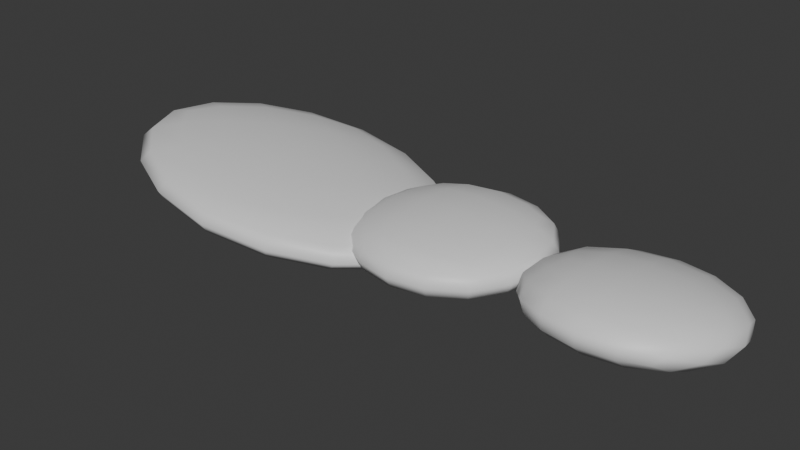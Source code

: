 # Source: rocks.blend  (saved by Blender 4.4.32; exported with 4.5.12 LTS)
import bpy
from mathutils import Matrix  # noqa: F401  (used for matrix-valued properties, if any)

bpy.ops.wm.read_factory_settings(use_empty=True)
scene = bpy.context.scene
scene.name = 'Scene'

# ---- collections
col_collection = bpy.data.collections.new('Collection'); scene.collection.children.link(col_collection)

# ---- materials (node trees are filled in below, after node groups)
mat_material_001 = bpy.data.materials.new('Material.001')

# ---- node groups
ng_smooth_by_angle = bpy.data.node_groups.new('Smooth by Angle', 'GeometryNodeTree')
_s = ng_smooth_by_angle.interface.new_socket(name='Mesh', in_out='OUTPUT', socket_type='NodeSocketGeometry')
_s = ng_smooth_by_angle.interface.new_socket(name='Mesh', in_out='INPUT', socket_type='NodeSocketGeometry')
_s = ng_smooth_by_angle.interface.new_socket(name='Angle', in_out='INPUT', socket_type='NodeSocketFloat')
_s.subtype = 'ANGLE'
_s.default_value = 0.5236
_s.min_value = 0.0
_s.max_value = 3.142
_s.description = 'Maximum face angle for smooth edges'
_s = ng_smooth_by_angle.interface.new_socket(name='Ignore Sharpness', in_out='INPUT', socket_type='NodeSocketBool')
_s.force_non_field = True
ng_smooth_by_angle.description = 'Set the sharpness of mesh edges based on the angle between the neighboring faces'
ng_smooth_by_angle.is_modifier = True
_N = ng_smooth_by_angle.nodes; _L = ng_smooth_by_angle.links
n0 = _N.new('GeometryNodeSetShadeSmooth'); n0.name = 'Set Shade Smooth'; n0.location = (120, -80)
n0.domain = 'EDGE'
n1 = _N.new('GeometryNodeSetShadeSmooth'); n1.name = 'Set Shade Smooth.001'; n1.location = (300, -80)
n2 = _N.new('NodeGroupOutput'); n2.name = 'Group Output'; n2.location = (480, -80)
n3 = _N.new('GeometryNodeInputMeshEdgeAngle'); n3.name = 'Edge Angle'; n3.location = (-440, -240)
n4 = _N.new('NodeGroupInput'); n4.name = 'Group Input'; n4.location = (-80, -80)
n5 = _N.new('GeometryNodeInputEdgeSmooth'); n5.name = 'Is Edge Smooth'; n5.location = (-260, -120)
n6 = _N.new('GeometryNodeInputShadeSmooth'); n6.name = 'Is Shade Smooth'; n6.location = (-440, -397)
n7 = _N.new('FunctionNodeCompare'); n7.name = 'Compare'; n7.location = (-260, -260)
n7.operation = 'LESS_EQUAL'
n7.inputs[6].default_value = (0.0, 0.0, 0.0, 0.0)
n7.inputs[7].default_value = (0.0, 0.0, 0.0, 0.0)
n8 = _N.new('FunctionNodeBooleanMath'); n8.name = 'Boolean Math.001'; n8.location = (-80, -260)
n9 = _N.new('NodeGroupInput'); n9.name = 'Group Input.001'; n9.location = (-440, -329)
n10 = _N.new('NodeGroupInput'); n10.name = 'Group Input.002'; n10.location = (-259, -189)
n11 = _N.new('FunctionNodeBooleanMath'); n11.name = 'Boolean Math'; n11.location = (-80, -149)
n11.operation = 'OR'
n12 = _N.new('FunctionNodeBooleanMath'); n12.name = 'Boolean Math.002'; n12.location = (-260, -380)
n12.operation = 'OR'
n13 = _N.new('NodeGroupInput'); n13.name = 'Group Input.003'; n13.location = (-440, -460)
_L.new(n3.outputs[0], n7.inputs[0])
_L.new(n1.outputs[0], n2.inputs[0])
_L.new(n9.outputs[1], n7.inputs[1])
_L.new(n7.outputs[0], n8.inputs[0])
_L.new(n4.outputs[0], n0.inputs[0])
_L.new(n0.outputs[0], n1.inputs[0])
_L.new(n8.outputs[0], n0.inputs[2])
_L.new(n10.outputs[2], n11.inputs[1])
_L.new(n5.outputs[0], n11.inputs[0])
_L.new(n11.outputs[0], n0.inputs[1])
_L.new(n13.outputs[2], n12.inputs[1])
_L.new(n6.outputs[0], n12.inputs[0])
_L.new(n12.outputs[0], n8.inputs[1])
n2.is_active_output = True
ng_smooth_by_angle_001 = bpy.data.node_groups.new('Smooth by Angle.001', 'GeometryNodeTree')
_s = ng_smooth_by_angle_001.interface.new_socket(name='Mesh', in_out='OUTPUT', socket_type='NodeSocketGeometry')
_s = ng_smooth_by_angle_001.interface.new_socket(name='Mesh', in_out='INPUT', socket_type='NodeSocketGeometry')
_s = ng_smooth_by_angle_001.interface.new_socket(name='Angle', in_out='INPUT', socket_type='NodeSocketFloat')
_s.subtype = 'ANGLE'
_s.default_value = 0.5236
_s.min_value = 0.0
_s.max_value = 3.142
_s.description = 'Maximum face angle for smooth edges'
_s = ng_smooth_by_angle_001.interface.new_socket(name='Ignore Sharpness', in_out='INPUT', socket_type='NodeSocketBool')
_s.force_non_field = True
ng_smooth_by_angle_001.description = 'Set the sharpness of mesh edges based on the angle between the neighboring faces'
ng_smooth_by_angle_001.is_modifier = True
_N = ng_smooth_by_angle_001.nodes; _L = ng_smooth_by_angle_001.links
n0 = _N.new('GeometryNodeSetShadeSmooth'); n0.name = 'Set Shade Smooth'; n0.location = (120, -80)
n0.domain = 'EDGE'
n1 = _N.new('GeometryNodeSetShadeSmooth'); n1.name = 'Set Shade Smooth.001'; n1.location = (300, -80)
n2 = _N.new('NodeGroupOutput'); n2.name = 'Group Output'; n2.location = (480, -80)
n3 = _N.new('GeometryNodeInputMeshEdgeAngle'); n3.name = 'Edge Angle'; n3.location = (-440, -240)
n4 = _N.new('NodeGroupInput'); n4.name = 'Group Input'; n4.location = (-80, -80)
n5 = _N.new('GeometryNodeInputEdgeSmooth'); n5.name = 'Is Edge Smooth'; n5.location = (-260, -120)
n6 = _N.new('GeometryNodeInputShadeSmooth'); n6.name = 'Is Shade Smooth'; n6.location = (-440, -397)
n7 = _N.new('FunctionNodeCompare'); n7.name = 'Compare'; n7.location = (-260, -260)
n7.operation = 'LESS_EQUAL'
n7.inputs[6].default_value = (0.0, 0.0, 0.0, 0.0)
n7.inputs[7].default_value = (0.0, 0.0, 0.0, 0.0)
n8 = _N.new('FunctionNodeBooleanMath'); n8.name = 'Boolean Math.001'; n8.location = (-80, -260)
n9 = _N.new('NodeGroupInput'); n9.name = 'Group Input.001'; n9.location = (-440, -329)
n10 = _N.new('NodeGroupInput'); n10.name = 'Group Input.002'; n10.location = (-259, -189)
n11 = _N.new('FunctionNodeBooleanMath'); n11.name = 'Boolean Math'; n11.location = (-80, -149)
n11.operation = 'OR'
n12 = _N.new('FunctionNodeBooleanMath'); n12.name = 'Boolean Math.002'; n12.location = (-260, -380)
n12.operation = 'OR'
n13 = _N.new('NodeGroupInput'); n13.name = 'Group Input.003'; n13.location = (-440, -460)
_L.new(n3.outputs[0], n7.inputs[0])
_L.new(n1.outputs[0], n2.inputs[0])
_L.new(n9.outputs[1], n7.inputs[1])
_L.new(n7.outputs[0], n8.inputs[0])
_L.new(n4.outputs[0], n0.inputs[0])
_L.new(n0.outputs[0], n1.inputs[0])
_L.new(n8.outputs[0], n0.inputs[2])
_L.new(n10.outputs[2], n11.inputs[1])
_L.new(n5.outputs[0], n11.inputs[0])
_L.new(n11.outputs[0], n0.inputs[1])
_L.new(n13.outputs[2], n12.inputs[1])
_L.new(n6.outputs[0], n12.inputs[0])
_L.new(n12.outputs[0], n8.inputs[1])
n2.is_active_output = True
ng_smooth_by_angle_002 = bpy.data.node_groups.new('Smooth by Angle.002', 'GeometryNodeTree')
_s = ng_smooth_by_angle_002.interface.new_socket(name='Mesh', in_out='OUTPUT', socket_type='NodeSocketGeometry')
_s = ng_smooth_by_angle_002.interface.new_socket(name='Mesh', in_out='INPUT', socket_type='NodeSocketGeometry')
_s = ng_smooth_by_angle_002.interface.new_socket(name='Angle', in_out='INPUT', socket_type='NodeSocketFloat')
_s.subtype = 'ANGLE'
_s.default_value = 0.5236
_s.min_value = 0.0
_s.max_value = 3.142
_s.description = 'Maximum face angle for smooth edges'
_s = ng_smooth_by_angle_002.interface.new_socket(name='Ignore Sharpness', in_out='INPUT', socket_type='NodeSocketBool')
_s.force_non_field = True
ng_smooth_by_angle_002.description = 'Set the sharpness of mesh edges based on the angle between the neighboring faces'
ng_smooth_by_angle_002.is_modifier = True
_N = ng_smooth_by_angle_002.nodes; _L = ng_smooth_by_angle_002.links
n0 = _N.new('GeometryNodeSetShadeSmooth'); n0.name = 'Set Shade Smooth'; n0.location = (120, -80)
n0.domain = 'EDGE'
n1 = _N.new('GeometryNodeSetShadeSmooth'); n1.name = 'Set Shade Smooth.001'; n1.location = (300, -80)
n2 = _N.new('NodeGroupOutput'); n2.name = 'Group Output'; n2.location = (480, -80)
n3 = _N.new('GeometryNodeInputMeshEdgeAngle'); n3.name = 'Edge Angle'; n3.location = (-440, -240)
n4 = _N.new('NodeGroupInput'); n4.name = 'Group Input'; n4.location = (-80, -80)
n5 = _N.new('GeometryNodeInputEdgeSmooth'); n5.name = 'Is Edge Smooth'; n5.location = (-260, -120)
n6 = _N.new('GeometryNodeInputShadeSmooth'); n6.name = 'Is Shade Smooth'; n6.location = (-440, -397)
n7 = _N.new('FunctionNodeCompare'); n7.name = 'Compare'; n7.location = (-260, -260)
n7.operation = 'LESS_EQUAL'
n7.inputs[6].default_value = (0.0, 0.0, 0.0, 0.0)
n7.inputs[7].default_value = (0.0, 0.0, 0.0, 0.0)
n8 = _N.new('FunctionNodeBooleanMath'); n8.name = 'Boolean Math.001'; n8.location = (-80, -260)
n9 = _N.new('NodeGroupInput'); n9.name = 'Group Input.001'; n9.location = (-440, -329)
n10 = _N.new('NodeGroupInput'); n10.name = 'Group Input.002'; n10.location = (-259, -189)
n11 = _N.new('FunctionNodeBooleanMath'); n11.name = 'Boolean Math'; n11.location = (-80, -149)
n11.operation = 'OR'
n12 = _N.new('FunctionNodeBooleanMath'); n12.name = 'Boolean Math.002'; n12.location = (-260, -380)
n12.operation = 'OR'
n13 = _N.new('NodeGroupInput'); n13.name = 'Group Input.003'; n13.location = (-440, -460)
_L.new(n3.outputs[0], n7.inputs[0])
_L.new(n1.outputs[0], n2.inputs[0])
_L.new(n9.outputs[1], n7.inputs[1])
_L.new(n7.outputs[0], n8.inputs[0])
_L.new(n4.outputs[0], n0.inputs[0])
_L.new(n0.outputs[0], n1.inputs[0])
_L.new(n8.outputs[0], n0.inputs[2])
_L.new(n10.outputs[2], n11.inputs[1])
_L.new(n5.outputs[0], n11.inputs[0])
_L.new(n11.outputs[0], n0.inputs[1])
_L.new(n13.outputs[2], n12.inputs[1])
_L.new(n6.outputs[0], n12.inputs[0])
_L.new(n12.outputs[0], n8.inputs[1])
n2.is_active_output = True

# ---- material node trees
mat_material_001.use_nodes = True; mat_material_001.node_tree.nodes.clear()
_N = mat_material_001.node_tree.nodes; _L = mat_material_001.node_tree.links
n0 = _N.new('ShaderNodeBsdfPrincipled'); n0.name = 'Principled BSDF'; n0.location = (10, 300)
n1 = _N.new('ShaderNodeOutputMaterial'); n1.name = 'Material Output'; n1.location = (300, 300)
_L.new(n0.outputs[0], n1.inputs[0])
n1.is_active_output = True

# ---- world
world_world = bpy.data.worlds.new('World'); scene.world = world_world
world_world.use_nodes = True; world_world.node_tree.nodes.clear()
_N = world_world.node_tree.nodes; _L = world_world.node_tree.links
n0 = _N.new('ShaderNodeOutputWorld'); n0.name = 'World Output'; n0.location = (300, 300)
n1 = _N.new('ShaderNodeBackground'); n1.name = 'Background'; n1.location = (10, 300)
n1.inputs[0].default_value = (0.05088, 0.05088, 0.05088, 1.0)
_L.new(n1.outputs[0], n0.inputs[0])
n0.is_active_output = True
world_world.color = (0.05088, 0.05088, 0.05088)
world_world.sun_shadow_jitter_overblur = 0.0

# ---- meshes
me_cube_001 = bpy.data.meshes.new('Cube.001')
me_cube_001.from_pydata([(-1.0, -1.0, -1.0), (-1.0, -1.0, 1.0), (-1.0, 1.0, -1.0), (-1.0, 1.0, 1.0), (1.0, -1.0, -1.0), (1.0, -1.0, 1.0), (1.0, 1.0, -1.0), (1.0, 1.0, 1.0)], [], [(0, 1, 3, 2), (2, 3, 7, 6), (6, 7, 5, 4), (4, 5, 1, 0), (2, 6, 4, 0), (7, 3, 1, 5)])
me_cube_001.polygons.foreach_set('use_smooth', [True] * 6)
_uv = me_cube_001.uv_layers.new(name='UVMap')
_uv.uv.foreach_set('vector', [0.375, 0.0, 0.625, 0.0, 0.625, 0.25, 0.375, 0.25, 0.375, 0.25, 0.625, 0.25, 0.625, 0.5, 0.375, 0.5, 0.375, 0.5, 0.625, 0.5, 0.625, 0.75, 0.375, 0.75, 0.375, 0.75, 0.625, 0.75, 0.625, 1.0, 0.375, 1.0, 0.125, 0.5, 0.375, 0.5, 0.375, 0.75, 0.125, 0.75, 0.625, 0.5, 0.875, 0.5, 0.875, 0.75, 0.625, 0.75])
me_cube_001.materials.append(mat_material_001)
me_cube_001.update()
me_cube_002 = bpy.data.meshes.new('Cube.002')
me_cube_002.from_pydata([(-1.0, 1.375, 0.3325), (-1.0, 0.3325, -1.375), (-1.0, -0.3325, 1.375), (-1.0, -1.375, -0.3325), (1.0, 1.375, 0.3325), (1.0, 0.3325, -1.375), (1.0, -0.3325, 1.375), (1.0, -1.375, -0.3325)], [], [(0, 1, 3, 2), (2, 3, 7, 6), (6, 7, 5, 4), (4, 5, 1, 0), (2, 6, 4, 0), (7, 3, 1, 5)])
me_cube_002.polygons.foreach_set('use_smooth', [True] * 6)
_uv = me_cube_002.uv_layers.new(name='UVMap')
_uv.uv.foreach_set('vector', [0.375, 0.0, 0.625, 0.0, 0.625, 0.25, 0.375, 0.25, 0.375, 0.25, 0.625, 0.25, 0.625, 0.5, 0.375, 0.5, 0.375, 0.5, 0.625, 0.5, 0.625, 0.75, 0.375, 0.75, 0.375, 0.75, 0.625, 0.75, 0.625, 1.0, 0.375, 1.0, 0.125, 0.5, 0.375, 0.5, 0.375, 0.75, 0.125, 0.75, 0.625, 0.5, 0.875, 0.5, 0.875, 0.75, 0.625, 0.75])
me_cube_002.materials.append(mat_material_001)
me_cube_002.update()
me_cube_003 = bpy.data.meshes.new('Cube.003')
me_cube_003.from_pydata([(-1.0, 1.391, 0.2567), (-1.0, 0.2567, -1.391), (-1.0, -0.2567, 1.391), (-1.0, -1.391, -0.2567), (1.0, 1.391, 0.2567), (1.0, 0.2567, -1.391), (1.0, -0.2567, 1.391), (1.0, -1.391, -0.2567)], [], [(0, 1, 3, 2), (2, 3, 7, 6), (6, 7, 5, 4), (4, 5, 1, 0), (2, 6, 4, 0), (7, 3, 1, 5)])
me_cube_003.polygons.foreach_set('use_smooth', [True] * 6)
_uv = me_cube_003.uv_layers.new(name='UVMap')
_uv.uv.foreach_set('vector', [0.375, 0.0, 0.625, 0.0, 0.625, 0.25, 0.375, 0.25, 0.375, 0.25, 0.625, 0.25, 0.625, 0.5, 0.375, 0.5, 0.375, 0.5, 0.625, 0.5, 0.625, 0.75, 0.375, 0.75, 0.375, 0.75, 0.625, 0.75, 0.625, 1.0, 0.375, 1.0, 0.125, 0.5, 0.375, 0.5, 0.375, 0.75, 0.125, 0.75, 0.625, 0.5, 0.875, 0.5, 0.875, 0.75, 0.625, 0.75])
me_cube_003.materials.append(mat_material_001)
me_cube_003.update()

# ---- objects
ob_cube = bpy.data.objects.new('Cube', me_cube_001)
ob_cube_001 = bpy.data.objects.new('Cube.001', me_cube_002)
ob_cube_002 = bpy.data.objects.new('Cube.002', me_cube_003)

# ---- transforms, parenting, visibility, modifiers, constraints
ob_cube.location = (0.0, 0.0, 0.0)
ob_cube.scale = (1.0, 1.0, 0.3124)
_m = ob_cube.modifiers.new('Subdivision', 'SUBSURF')
_m.levels = 2
_m = ob_cube.modifiers.new('Displace', 'DISPLACE')
_m = ob_cube.modifiers.new('Smooth by Angle', 'NODES')
_m.node_group = ng_smooth_by_angle
_m.use_pin_to_last = True
_m.show_group_selector = False
ob_cube_001.location = (2.575, 0.0, 0.0)
ob_cube_001.rotation_euler = (-1.725, -0.0, 0.0)
ob_cube_001.scale = (1.0, 0.3449, 0.9893)
_m = ob_cube_001.modifiers.new('Subdivision', 'SUBSURF')
_m.levels = 2
_m = ob_cube_001.modifiers.new('Displace', 'DISPLACE')
_m = ob_cube_001.modifiers.new('Smooth by Angle', 'NODES')
_m.node_group = ng_smooth_by_angle_001
_m.use_pin_to_last = True
_m.show_group_selector = False
ob_cube_002.location = (-2.9, 0.0, 0.0)
ob_cube_002.rotation_euler = (2.537, 4.628, -2.681)
ob_cube_002.scale = (0.3275, 1.363, 2.039)
_m = ob_cube_002.modifiers.new('Subdivision', 'SUBSURF')
_m.levels = 2
_m = ob_cube_002.modifiers.new('Displace', 'DISPLACE')
_m = ob_cube_002.modifiers.new('Smooth by Angle', 'NODES')
_m.node_group = ng_smooth_by_angle_002
_m.use_pin_to_last = True
_m.show_group_selector = False

# ---- collection membership
col_collection.objects.link(ob_cube)
col_collection.objects.link(ob_cube_001)
col_collection.objects.link(ob_cube_002)

# ---- scene / render settings (as saved in the file)
scene.frame_start = 1; scene.frame_end = 250; scene.frame_set(1)
scene.render.engine = 'BLENDER_EEVEE_NEXT'
bpy.context.view_layer.update()

# ---- added for rendering (the .blend has no active camera and no usable light): camera, sun
cam_auto = bpy.data.cameras.new('AutoCamera')
cam_auto.lens = 50.0
cam_auto.sensor_width = 36.0
cam_auto.clip_end = 1000.0
ob_auto_camera = bpy.data.objects.new('AutoCamera', cam_auto)
scene.collection.objects.link(ob_auto_camera)
ob_auto_camera.location = (7.46679, -10.0279, 6.57234)
ob_auto_camera.rotation_euler = (1.09748, -7.21219e-08, 0.694738)
scene.camera = ob_auto_camera
light_auto_sun = bpy.data.lights.new('AutoSun', 'SUN')
light_auto_sun.energy = 3.0
light_auto_sun.angle = 0.0523599
ob_auto_sun = bpy.data.objects.new('AutoSun', light_auto_sun)
scene.collection.objects.link(ob_auto_sun)
ob_auto_sun.rotation_euler = (0.872665, 0.174533, 0.523599)
bpy.context.view_layer.update()
